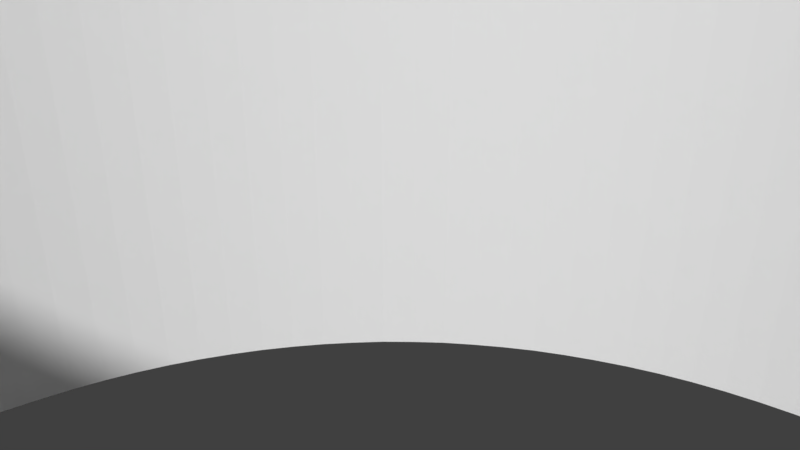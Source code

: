# Source: skybox.blend  (saved by Blender 2.79.0; exported with 4.5.12 LTS)
import bpy
from mathutils import Matrix  # noqa: F401  (used for matrix-valued properties, if any)

bpy.ops.wm.read_factory_settings(use_empty=True)
scene = bpy.context.scene
scene.name = 'Scene'

# ---- collections
col_collection_1 = bpy.data.collections.new('Collection 1'); scene.collection.children.link(col_collection_1)

# ---- materials (node trees are filled in below, after node groups)
mat_sky = bpy.data.materials.new('sky')
mat_sky.alpha_threshold = 0.0
mat_sky.use_transparent_shadow = False
mat_sky.roughness = 0.5

# ---- material node trees

# ---- world
world_world = bpy.data.worlds.new('World'); scene.world = world_world
world_world.color = (0.05088, 0.05088, 0.05088)
world_world.use_sun_shadow = False
world_world.sun_shadow_jitter_overblur = 0.0
world_world.cycles.sampling_method = 'MANUAL'

# ---- cameras
cam_camera = bpy.data.cameras.new('Camera')
cam_camera.clip_end = 100.0
cam_camera.lens = 35.0
cam_camera.sensor_width = 32.0
cam_camera.sensor_height = 18.0
cam_camera.ortho_scale = 7.314
cam_camera.dof.focus_distance = 0.0
cam_camera.dof.aperture_fstop = 128.0

# ---- meshes
me_cylinder_001 = bpy.data.meshes.new('Cylinder.001')
me_cylinder_001.from_pydata([(-4.683e-07, 1.7, -0.5685), (-4.683e-07, 1.7, 1.767), (0.08341, 1.698, -0.5685), (0.08341, 1.698, 1.767), (0.1666, 1.692, -0.5685), (0.1666, 1.692, 1.767), (0.2494, 1.682, -0.5685), (0.2494, 1.682, 1.767), (0.3317, 1.667, -0.5685), (0.3317, 1.667, 1.767), (0.4131, 1.649, -0.5685), (0.4131, 1.649, 1.767), (0.4935, 1.627, -0.5685), (0.4935, 1.627, 1.767), (0.5727, 1.601, -0.5685), (0.5727, 1.601, 1.767), (0.6506, 1.571, -0.5685), (0.6506, 1.571, 1.767), (0.7268, 1.537, -0.5685), (0.7268, 1.537, 1.767), (0.8014, 1.499, -0.5685), (0.8014, 1.499, 1.767), (0.874, 1.458, -0.5685), (0.874, 1.458, 1.767), (0.9445, 1.413, -0.5685), (0.9445, 1.413, 1.767), (1.013, 1.365, -0.5685), (1.013, 1.365, 1.767), (1.078, 1.314, -0.5685), (1.078, 1.314, 1.767), (1.142, 1.26, -0.5685), (1.142, 1.26, 1.767), (1.202, 1.202, -0.5685), (1.202, 1.202, 1.767), (1.26, 1.142, -0.5685), (1.26, 1.142, 1.767), (1.314, 1.078, -0.5685), (1.314, 1.078, 1.767), (1.365, 1.013, -0.5685), (1.365, 1.013, 1.767), (1.413, 0.9445, -0.5685), (1.413, 0.9445, 1.767), (1.458, 0.874, -0.5685), (1.458, 0.874, 1.767), (1.499, 0.8014, -0.5685), (1.499, 0.8014, 1.767), (1.537, 0.7268, -0.5685), (1.537, 0.7268, 1.767), (1.571, 0.6506, -0.5685), (1.571, 0.6506, 1.767), (1.601, 0.5727, -0.5685), (1.601, 0.5727, 1.767), (1.627, 0.4935, -0.5685), (1.627, 0.4935, 1.767), (1.649, 0.4131, -0.5685), (1.649, 0.4131, 1.767), (1.667, 0.3317, -0.5685), (1.667, 0.3317, 1.767), (1.682, 0.2494, -0.5685), (1.682, 0.2494, 1.767), (1.692, 0.1666, -0.5685), (1.692, 0.1666, 1.767), (1.698, 0.08341, -0.5685), (1.698, 0.08341, 1.767), (1.7, -4.143e-07, -0.5685), (1.7, -4.143e-07, 1.767), (1.698, -0.08342, -0.5685), (1.698, -0.08342, 1.767), (1.692, -0.1666, -0.5685), (1.692, -0.1666, 1.767), (1.682, -0.2494, -0.5685), (1.682, -0.2494, 1.767), (1.667, -0.3317, -0.5685), (1.667, -0.3317, 1.767), (1.649, -0.4131, -0.5685), (1.649, -0.4131, 1.767), (1.627, -0.4935, -0.5685), (1.627, -0.4935, 1.767), (1.601, -0.5727, -0.5685), (1.601, -0.5727, 1.767), (1.571, -0.6506, -0.5685), (1.571, -0.6506, 1.767), (1.537, -0.7268, -0.5685), (1.537, -0.7268, 1.767), (1.499, -0.8014, -0.5685), (1.499, -0.8014, 1.767), (1.458, -0.874, -0.5685), (1.458, -0.874, 1.767), (1.413, -0.9445, -0.5685), (1.413, -0.9445, 1.767), (1.365, -1.013, -0.5685), (1.365, -1.013, 1.767), (1.314, -1.078, -0.5685), (1.314, -1.078, 1.767), (1.26, -1.142, -0.5685), (1.26, -1.142, 1.767), (1.202, -1.202, -0.5685), (1.202, -1.202, 1.767), (1.142, -1.26, -0.5685), (1.142, -1.26, 1.767), (1.078, -1.314, -0.5685), (1.078, -1.314, 1.767), (1.013, -1.365, -0.5685), (1.013, -1.365, 1.767), (0.9445, -1.413, -0.5685), (0.9445, -1.413, 1.767), (0.874, -1.458, -0.5685), (0.874, -1.458, 1.767), (0.8014, -1.499, -0.5685), (0.8014, -1.499, 1.767), (0.7268, -1.537, -0.5685), (0.7268, -1.537, 1.767), (0.6506, -1.571, -0.5685), (0.6506, -1.571, 1.767), (0.5727, -1.601, -0.5685), (0.5727, -1.601, 1.767), (0.4935, -1.627, -0.5685), (0.4935, -1.627, 1.767), (0.4131, -1.649, -0.5685), (0.4131, -1.649, 1.767), (0.3317, -1.667, -0.5685), (0.3317, -1.667, 1.767), (0.2494, -1.682, -0.5685), (0.2494, -1.682, 1.767), (0.1666, -1.692, -0.5685), (0.1666, -1.692, 1.767), (0.08342, -1.698, -0.5685), (0.08342, -1.698, 1.767), (2.626e-06, -1.7, -0.5685), (2.626e-06, -1.7, 1.767), (-0.08341, -1.698, -0.5685), (-0.08341, -1.698, 1.767), (-0.1666, -1.692, -0.5685), (-0.1666, -1.692, 1.767), (-0.2494, -1.682, -0.5685), (-0.2494, -1.682, 1.767), (-0.3317, -1.667, -0.5685), (-0.3317, -1.667, 1.767), (-0.4131, -1.649, -0.5685), (-0.4131, -1.649, 1.767), (-0.4935, -1.627, -0.5685), (-0.4935, -1.627, 1.767), (-0.5727, -1.601, -0.5685), (-0.5727, -1.601, 1.767), (-0.6506, -1.571, -0.5685), (-0.6506, -1.571, 1.767), (-0.7268, -1.537, -0.5685), (-0.7268, -1.537, 1.767), (-0.8014, -1.499, -0.5685), (-0.8014, -1.499, 1.767), (-0.874, -1.458, -0.5685), (-0.874, -1.458, 1.767), (-0.9445, -1.414, -0.5685), (-0.9445, -1.414, 1.767), (-1.013, -1.365, -0.5685), (-1.013, -1.365, 1.767), (-1.078, -1.314, -0.5685), (-1.078, -1.314, 1.767), (-1.142, -1.26, -0.5685), (-1.142, -1.26, 1.767), (-1.202, -1.202, -0.5685), (-1.202, -1.202, 1.767), (-1.26, -1.142, -0.5685), (-1.26, -1.142, 1.767), (-1.314, -1.078, -0.5685), (-1.314, -1.078, 1.767), (-1.365, -1.013, -0.5685), (-1.365, -1.013, 1.767), (-1.413, -0.9445, -0.5685), (-1.413, -0.9445, 1.767), (-1.458, -0.874, -0.5685), (-1.458, -0.874, 1.767), (-1.499, -0.8014, -0.5685), (-1.499, -0.8014, 1.767), (-1.537, -0.7268, -0.5685), (-1.537, -0.7268, 1.767), (-1.571, -0.6506, -0.5685), (-1.571, -0.6506, 1.767), (-1.601, -0.5727, -0.5685), (-1.601, -0.5727, 1.767), (-1.627, -0.4935, -0.5685), (-1.627, -0.4935, 1.767), (-1.649, -0.4131, -0.5685), (-1.649, -0.4131, 1.767), (-1.667, -0.3317, -0.5685), (-1.667, -0.3317, 1.767), (-1.682, -0.2494, -0.5685), (-1.682, -0.2494, 1.767), (-1.692, -0.1666, -0.5685), (-1.692, -0.1666, 1.767), (-1.698, -0.08342, -0.5685), (-1.698, -0.08342, 1.767), (-1.7, -2.144e-06, -0.5685), (-1.7, -2.144e-06, 1.767), (-1.698, 0.08341, -0.5685), (-1.698, 0.08341, 1.767), (-1.692, 0.1666, -0.5685), (-1.692, 0.1666, 1.767), (-1.682, 0.2494, -0.5685), (-1.682, 0.2494, 1.767), (-1.667, 0.3317, -0.5685), (-1.667, 0.3317, 1.767), (-1.649, 0.4131, -0.5685), (-1.649, 0.4131, 1.767), (-1.627, 0.4935, -0.5685), (-1.627, 0.4935, 1.767), (-1.601, 0.5727, -0.5685), (-1.601, 0.5727, 1.767), (-1.571, 0.6506, -0.5685), (-1.571, 0.6506, 1.767), (-1.537, 0.7268, -0.5685), (-1.537, 0.7268, 1.767), (-1.499, 0.8014, -0.5685), (-1.499, 0.8014, 1.767), (-1.458, 0.874, -0.5685), (-1.458, 0.874, 1.767), (-1.413, 0.9445, -0.5685), (-1.413, 0.9445, 1.767), (-1.365, 1.013, -0.5685), (-1.365, 1.013, 1.767), (-1.314, 1.078, -0.5685), (-1.314, 1.078, 1.767), (-1.26, 1.142, -0.5685), (-1.26, 1.142, 1.767), (-1.202, 1.202, -0.5685), (-1.202, 1.202, 1.767), (-1.142, 1.26, -0.5685), (-1.142, 1.26, 1.767), (-1.078, 1.314, -0.5685), (-1.078, 1.314, 1.767), (-1.013, 1.365, -0.5685), (-1.013, 1.365, 1.767), (-0.9445, 1.414, -0.5685), (-0.9445, 1.414, 1.767), (-0.874, 1.458, -0.5685), (-0.874, 1.458, 1.767), (-0.8014, 1.499, -0.5685), (-0.8014, 1.499, 1.767), (-0.7268, 1.537, -0.5685), (-0.7268, 1.537, 1.767), (-0.6506, 1.571, -0.5685), (-0.6506, 1.571, 1.767), (-0.5727, 1.601, -0.5685), (-0.5727, 1.601, 1.767), (-0.4935, 1.627, -0.5685), (-0.4935, 1.627, 1.767), (-0.4131, 1.649, -0.5685), (-0.4131, 1.649, 1.767), (-0.3316, 1.667, -0.5685), (-0.3316, 1.667, 1.767), (-0.2494, 1.682, -0.5685), (-0.2494, 1.682, 1.767), (-0.1666, 1.692, -0.5685), (-0.1666, 1.692, 1.767), (-0.08341, 1.698, -0.5685), (-0.08341, 1.698, 1.767)], [], [(0, 2, 3, 1), (2, 4, 5, 3), (4, 6, 7, 5), (6, 8, 9, 7), (8, 10, 11, 9), (10, 12, 13, 11), (12, 14, 15, 13), (14, 16, 17, 15), (16, 18, 19, 17), (18, 20, 21, 19), (20, 22, 23, 21), (22, 24, 25, 23), (24, 26, 27, 25), (26, 28, 29, 27), (28, 30, 31, 29), (30, 32, 33, 31), (32, 34, 35, 33), (34, 36, 37, 35), (36, 38, 39, 37), (38, 40, 41, 39), (40, 42, 43, 41), (42, 44, 45, 43), (44, 46, 47, 45), (46, 48, 49, 47), (48, 50, 51, 49), (50, 52, 53, 51), (52, 54, 55, 53), (54, 56, 57, 55), (56, 58, 59, 57), (58, 60, 61, 59), (60, 62, 63, 61), (62, 64, 65, 63), (64, 66, 67, 65), (66, 68, 69, 67), (68, 70, 71, 69), (70, 72, 73, 71), (72, 74, 75, 73), (74, 76, 77, 75), (76, 78, 79, 77), (78, 80, 81, 79), (80, 82, 83, 81), (82, 84, 85, 83), (84, 86, 87, 85), (86, 88, 89, 87), (88, 90, 91, 89), (90, 92, 93, 91), (92, 94, 95, 93), (94, 96, 97, 95), (96, 98, 99, 97), (98, 100, 101, 99), (100, 102, 103, 101), (102, 104, 105, 103), (104, 106, 107, 105), (106, 108, 109, 107), (108, 110, 111, 109), (110, 112, 113, 111), (112, 114, 115, 113), (114, 116, 117, 115), (116, 118, 119, 117), (118, 120, 121, 119), (120, 122, 123, 121), (122, 124, 125, 123), (124, 126, 127, 125), (126, 128, 129, 127), (128, 130, 131, 129), (130, 132, 133, 131), (132, 134, 135, 133), (134, 136, 137, 135), (136, 138, 139, 137), (138, 140, 141, 139), (140, 142, 143, 141), (142, 144, 145, 143), (144, 146, 147, 145), (146, 148, 149, 147), (148, 150, 151, 149), (150, 152, 153, 151), (152, 154, 155, 153), (154, 156, 157, 155), (156, 158, 159, 157), (158, 160, 161, 159), (160, 162, 163, 161), (162, 164, 165, 163), (164, 166, 167, 165), (166, 168, 169, 167), (168, 170, 171, 169), (170, 172, 173, 171), (172, 174, 175, 173), (174, 176, 177, 175), (176, 178, 179, 177), (178, 180, 181, 179), (180, 182, 183, 181), (182, 184, 185, 183), (184, 186, 187, 185), (186, 188, 189, 187), (188, 190, 191, 189), (190, 192, 193, 191), (192, 194, 195, 193), (194, 196, 197, 195), (196, 198, 199, 197), (198, 200, 201, 199), (200, 202, 203, 201), (202, 204, 205, 203), (204, 206, 207, 205), (206, 208, 209, 207), (208, 210, 211, 209), (210, 212, 213, 211), (212, 214, 215, 213), (214, 216, 217, 215), (216, 218, 219, 217), (218, 220, 221, 219), (220, 222, 223, 221), (222, 224, 225, 223), (224, 226, 227, 225), (226, 228, 229, 227), (228, 230, 231, 229), (230, 232, 233, 231), (232, 234, 235, 233), (234, 236, 237, 235), (236, 238, 239, 237), (238, 240, 241, 239), (240, 242, 243, 241), (242, 244, 245, 243), (244, 246, 247, 245), (246, 248, 249, 247), (248, 250, 251, 249), (250, 252, 253, 251), (252, 254, 255, 253), (254, 0, 1, 255)])
_uv = me_cylinder_001.uv_layers.new(name='UVMap')
_uv.uv.foreach_set('vector', [0.9868, 0.3509, 0.979, 0.3509, 0.9829, 0.6592, 0.9907, 0.6592, 0.979, 0.3509, 0.9712, 0.3509, 0.9751, 0.6592, 0.9829, 0.6592, 0.9712, 0.3509, 0.9634, 0.3509, 0.9673, 0.6592, 0.9751, 0.6592, 0.9634, 0.3509, 0.9555, 0.3509, 0.9594, 0.6592, 0.9673, 0.6592, 0.9555, 0.3509, 0.9477, 0.3509, 0.9516, 0.6592, 0.9594, 0.6592, 0.9477, 0.3509, 0.9399, 0.3509, 0.9438, 0.6592, 0.9516, 0.6592, 0.9399, 0.3509, 0.9321, 0.3509, 0.936, 0.6592, 0.9438, 0.6592, 0.9321, 0.3509, 0.9243, 0.3509, 0.9282, 0.6592, 0.936, 0.6592, 0.9243, 0.3509, 0.9165, 0.3509, 0.9204, 0.6592, 0.9282, 0.6592, 0.9165, 0.3509, 0.9087, 0.3509, 0.9126, 0.6592, 0.9204, 0.6592, 0.9087, 0.3509, 0.9009, 0.3509, 0.9048, 0.6592, 0.9126, 0.6592, 0.9009, 0.3509, 0.893, 0.3509, 0.8969, 0.6592, 0.9048, 0.6592, 0.893, 0.3509, 0.8852, 0.3509, 0.8891, 0.6592, 0.8969, 0.6592, 0.8852, 0.3509, 0.8774, 0.3509, 0.8813, 0.6592, 0.8891, 0.6592, 0.8774, 0.3509, 0.8696, 0.3509, 0.8735, 0.6592, 0.8813, 0.6592, 0.8696, 0.3509, 0.8618, 0.3509, 0.8657, 0.6592, 0.8735, 0.6592, 0.8618, 0.3509, 0.854, 0.3509, 0.8579, 0.6592, 0.8657, 0.6592, 0.854, 0.3509, 0.8462, 0.3509, 0.8501, 0.6592, 0.8579, 0.6592, 0.8462, 0.3509, 0.8384, 0.3509, 0.8423, 0.6592, 0.8501, 0.6592, 0.8384, 0.3509, 0.8305, 0.3509, 0.8344, 0.6592, 0.8423, 0.6592, 0.8305, 0.3509, 0.8227, 0.3509, 0.8266, 0.6592, 0.8344, 0.6592, 0.8227, 0.3509, 0.8149, 0.3509, 0.8188, 0.6592, 0.8266, 0.6592, 0.8149, 0.3509, 0.8071, 0.3509, 0.811, 0.6592, 0.8188, 0.6592, 0.8071, 0.3509, 0.7993, 0.3509, 0.8032, 0.6592, 0.811, 0.6592, 0.7993, 0.3509, 0.7915, 0.3509, 0.7954, 0.6592, 0.8032, 0.6592, 0.7915, 0.3509, 0.7837, 0.3509, 0.7876, 0.6592, 0.7954, 0.6592, 0.7837, 0.3509, 0.7759, 0.3509, 0.7798, 0.6592, 0.7876, 0.6592, 0.7759, 0.3509, 0.768, 0.3509, 0.7719, 0.6592, 0.7798, 0.6592, 0.768, 0.3509, 0.7602, 0.3509, 0.7641, 0.6592, 0.7719, 0.6592, 0.7602, 0.3509, 0.7524, 0.3509, 0.7563, 0.6592, 0.7641, 0.6592, 0.7524, 0.3509, 0.7446, 0.3509, 0.7485, 0.6592, 0.7563, 0.6592, 0.7446, 0.3509, 0.7368, 0.3509, 0.7407, 0.6592, 0.7485, 0.6592, 0.7368, 0.3509, 0.729, 0.3509, 0.7329, 0.6592, 0.7407, 0.6592, 0.729, 0.3509, 0.7212, 0.3509, 0.7251, 0.6592, 0.7329, 0.6592, 0.7212, 0.3509, 0.7134, 0.3509, 0.7173, 0.6592, 0.7251, 0.6592, 0.7134, 0.3509, 0.7055, 0.3509, 0.7094, 0.6592, 0.7173, 0.6592, 0.7055, 0.3509, 0.6977, 0.3509, 0.7016, 0.6592, 0.7094, 0.6592, 0.6977, 0.3509, 0.6899, 0.3509, 0.6938, 0.6592, 0.7016, 0.6592, 0.6899, 0.3509, 0.6821, 0.3509, 0.686, 0.6592, 0.6938, 0.6592, 0.6821, 0.3509, 0.6743, 0.3509, 0.6782, 0.6592, 0.686, 0.6592, 0.6743, 0.3509, 0.6665, 0.3509, 0.6704, 0.6592, 0.6782, 0.6592, 0.6665, 0.3509, 0.6587, 0.3509, 0.6626, 0.6592, 0.6704, 0.6592, 0.6587, 0.3509, 0.6509, 0.3509, 0.6548, 0.6592, 0.6626, 0.6592, 0.6509, 0.3509, 0.643, 0.3509, 0.6469, 0.6592, 0.6548, 0.6592, 0.643, 0.3509, 0.6352, 0.3509, 0.6391, 0.6592, 0.6469, 0.6592, 0.6352, 0.3509, 0.6274, 0.3509, 0.6313, 0.6592, 0.6391, 0.6592, 0.6274, 0.3509, 0.6196, 0.3509, 0.6235, 0.6592, 0.6313, 0.6592, 0.6196, 0.3509, 0.6118, 0.3509, 0.6157, 0.6592, 0.6235, 0.6592, 0.6118, 0.3509, 0.604, 0.3509, 0.6079, 0.6592, 0.6157, 0.6592, 0.604, 0.3509, 0.5962, 0.3509, 0.6001, 0.6592, 0.6079, 0.6592, 0.5962, 0.3509, 0.5884, 0.3509, 0.5923, 0.6592, 0.6001, 0.6592, 0.5884, 0.3509, 0.5805, 0.3509, 0.5844, 0.6592, 0.5923, 0.6592, 0.5805, 0.3509, 0.5727, 0.3509, 0.5766, 0.6592, 0.5844, 0.6592, 0.5727, 0.3509, 0.5649, 0.3509, 0.5688, 0.6592, 0.5766, 0.6592, 0.5649, 0.3509, 0.5571, 0.3509, 0.561, 0.6592, 0.5688, 0.6592, 0.5571, 0.3509, 0.5493, 0.3509, 0.5532, 0.6592, 0.561, 0.6592, 0.5493, 0.3509, 0.5415, 0.3509, 0.5454, 0.6592, 0.5532, 0.6592, 0.5415, 0.3509, 0.5337, 0.3509, 0.5376, 0.6592, 0.5454, 0.6592, 0.5337, 0.3509, 0.5259, 0.3509, 0.5298, 0.6592, 0.5376, 0.6592, 0.5259, 0.3509, 0.518, 0.3509, 0.5219, 0.6592, 0.5298, 0.6592, 0.518, 0.3509, 0.5102, 0.3509, 0.5141, 0.6592, 0.5219, 0.6592, 0.5102, 0.3509, 0.5024, 0.3509, 0.5063, 0.6592, 0.5141, 0.6592, 0.5024, 0.3509, 0.4946, 0.3509, 0.4985, 0.6592, 0.5063, 0.6592, 0.4946, 0.3509, 0.4868, 0.3509, 0.4907, 0.6592, 0.4985, 0.6592, 0.4868, 0.3509, 0.479, 0.3509, 0.4829, 0.6592, 0.4907, 0.6592, 0.479, 0.3509, 0.4712, 0.3509, 0.4751, 0.6592, 0.4829, 0.6592, 0.4712, 0.3509, 0.4634, 0.3509, 0.4673, 0.6592, 0.4751, 0.6592, 0.4634, 0.3509, 0.4555, 0.3509, 0.4594, 0.6592, 0.4673, 0.6592, 0.4555, 0.3509, 0.4477, 0.3509, 0.4516, 0.6592, 0.4594, 0.6592, 0.4477, 0.3509, 0.4399, 0.3509, 0.4438, 0.6592, 0.4516, 0.6592, 0.4399, 0.3509, 0.4321, 0.3509, 0.436, 0.6592, 0.4438, 0.6592, 0.4321, 0.3509, 0.4243, 0.3509, 0.4282, 0.6592, 0.436, 0.6592, 0.4243, 0.3509, 0.4165, 0.3509, 0.4204, 0.6592, 0.4282, 0.6592, 0.4165, 0.3509, 0.4087, 0.3509, 0.4126, 0.6592, 0.4204, 0.6592, 0.4087, 0.3509, 0.4009, 0.3509, 0.4048, 0.6592, 0.4126, 0.6592, 0.4009, 0.3509, 0.393, 0.3509, 0.3969, 0.6592, 0.4048, 0.6592, 0.393, 0.3509, 0.3852, 0.3509, 0.3891, 0.6592, 0.3969, 0.6592, 0.3852, 0.3509, 0.3774, 0.3509, 0.3813, 0.6592, 0.3891, 0.6592, 0.3774, 0.3509, 0.3696, 0.3509, 0.3735, 0.6592, 0.3813, 0.6592, 0.3696, 0.3509, 0.3618, 0.3509, 0.3657, 0.6592, 0.3735, 0.6592, 0.3618, 0.3509, 0.354, 0.3509, 0.3579, 0.6592, 0.3657, 0.6592, 0.354, 0.3509, 0.3462, 0.3509, 0.3501, 0.6592, 0.3579, 0.6592, 0.3462, 0.3509, 0.3384, 0.3509, 0.3423, 0.6592, 0.3501, 0.6592, 0.3384, 0.3509, 0.3305, 0.3509, 0.3344, 0.6592, 0.3423, 0.6592, 0.3305, 0.3509, 0.3227, 0.3509, 0.3266, 0.6592, 0.3344, 0.6592, 0.3227, 0.3509, 0.3149, 0.3509, 0.3188, 0.6592, 0.3266, 0.6592, 0.3149, 0.3509, 0.3071, 0.3509, 0.311, 0.6592, 0.3188, 0.6592, 0.3071, 0.3509, 0.2993, 0.3509, 0.3032, 0.6592, 0.311, 0.6592, 0.2993, 0.3509, 0.2915, 0.3509, 0.2954, 0.6592, 0.3032, 0.6592, 0.2915, 0.3509, 0.2837, 0.3509, 0.2876, 0.6592, 0.2954, 0.6592, 0.2837, 0.3509, 0.2759, 0.3509, 0.2798, 0.6592, 0.2876, 0.6592, 0.2759, 0.3509, 0.268, 0.3509, 0.2719, 0.6592, 0.2798, 0.6592, 0.268, 0.3509, 0.2602, 0.3509, 0.2641, 0.6592, 0.2719, 0.6592, 0.2602, 0.3509, 0.2524, 0.3509, 0.2563, 0.6592, 0.2641, 0.6592, 0.2524, 0.3509, 0.2446, 0.3509, 0.2485, 0.6592, 0.2563, 0.6592, 0.2446, 0.3509, 0.2368, 0.3509, 0.2407, 0.6592, 0.2485, 0.6592, 0.2368, 0.3509, 0.229, 0.3509, 0.2329, 0.6592, 0.2407, 0.6592, 0.229, 0.3509, 0.2212, 0.3509, 0.2251, 0.6592, 0.2329, 0.6592, 0.2212, 0.3509, 0.2134, 0.3509, 0.2173, 0.6592, 0.2251, 0.6592, 0.2134, 0.3509, 0.2055, 0.3509, 0.2094, 0.6592, 0.2173, 0.6592, 0.2055, 0.3509, 0.1977, 0.3509, 0.2016, 0.6592, 0.2094, 0.6592, 0.1977, 0.3509, 0.1899, 0.3509, 0.1938, 0.6592, 0.2016, 0.6592, 0.1899, 0.3509, 0.1821, 0.3509, 0.186, 0.6592, 0.1938, 0.6592, 0.1821, 0.3509, 0.1743, 0.3509, 0.1782, 0.6592, 0.186, 0.6592, 0.1743, 0.3509, 0.1665, 0.3509, 0.1704, 0.6592, 0.1782, 0.6592, 0.1665, 0.3509, 0.1587, 0.3509, 0.1626, 0.6592, 0.1704, 0.6592, 0.1587, 0.3509, 0.1509, 0.3509, 0.1548, 0.6592, 0.1626, 0.6592, 0.1509, 0.3509, 0.143, 0.3509, 0.1469, 0.6592, 0.1548, 0.6592, 0.143, 0.3509, 0.1352, 0.3509, 0.1391, 0.6592, 0.1469, 0.6592, 0.1352, 0.3509, 0.1274, 0.3509, 0.1313, 0.6592, 0.1391, 0.6592, 0.1274, 0.3509, 0.1196, 0.3509, 0.1235, 0.6592, 0.1313, 0.6592, 0.1196, 0.3509, 0.1118, 0.3509, 0.1157, 0.6592, 0.1235, 0.6592, 0.1118, 0.3509, 0.104, 0.3509, 0.1079, 0.6592, 0.1157, 0.6592, 0.104, 0.3509, 0.09617, 0.3509, 0.1001, 0.6592, 0.1079, 0.6592, 0.09617, 0.3509, 0.08835, 0.3509, 0.09226, 0.6592, 0.1001, 0.6592, 0.08835, 0.3509, 0.08054, 0.3509, 0.08445, 0.6592, 0.09226, 0.6592, 0.08054, 0.3509, 0.07273, 0.3509, 0.07664, 0.6592, 0.08445, 0.6592, 0.07273, 0.3509, 0.06492, 0.3509, 0.06882, 0.6592, 0.07664, 0.6592, 0.06492, 0.3509, 0.0571, 0.3509, 0.06101, 0.6592, 0.06882, 0.6592, 0.0571, 0.3509, 0.04929, 0.3509, 0.0532, 0.6592, 0.06101, 0.6592, 0.04929, 0.3509, 0.04148, 0.3509, 0.04539, 0.6592, 0.0532, 0.6592, 0.04148, 0.3509, 0.03367, 0.3509, 0.03757, 0.6592, 0.04539, 0.6592, 0.03367, 0.3509, 0.02585, 0.3509, 0.02976, 0.6592, 0.03757, 0.6592, 0.02585, 0.3509, 0.01804, 0.3509, 0.02195, 0.6592, 0.02976, 0.6592, 0.01804, 0.3509, 0.01023, 0.3509, 0.01414, 0.6592, 0.02195, 0.6592, 0.01023, 0.3509, 0.002417, 0.3509, 0.006323, 0.6592, 0.01414, 0.6592, 0.002417, 0.3509, -0.005395, 0.3509, -0.001489, 0.6592, 0.006323, 0.6592, 0.9946, 0.3509, 0.9868, 0.3509, 0.9907, 0.6592, 0.9985, 0.6592])
me_cylinder_001.materials.append(mat_sky)
me_cylinder_001.use_remesh_preserve_volume = False
me_cylinder_001.use_remesh_preserve_attributes = False
me_cylinder_001.use_mirror_vertex_groups = False
me_cylinder_001.update()

# ---- objects
ob_cylinder_001 = bpy.data.objects.new('Cylinder.001', me_cylinder_001)
ob_camera = bpy.data.objects.new('Camera', cam_camera)

# ---- transforms, parenting, visibility, modifiers, constraints
ob_cylinder_001.location = (0.01602, 0.01068, -18.0)
ob_cylinder_001.scale = (28.67, 28.67, 28.67)
ob_cylinder_001.lineart.crease_threshold = 0.0
ob_camera.location = (7.481, -6.508, 5.344)
ob_camera.rotation_euler = (1.109, 0.0, 0.8149)
ob_camera.lock_rotations_4d = False
ob_camera.empty_display_type = 'ARROWS'
ob_camera.color = (0.0, 0.0, 0.0, 0.0)
ob_camera.display_type = 'WIRE'
ob_camera.lineart.crease_threshold = 0.0

# ---- collection membership
col_collection_1.objects.link(ob_cylinder_001)
col_collection_1.objects.link(ob_camera)

# ---- scene / render settings (as saved in the file)
scene.camera = ob_camera
scene.frame_start = 1; scene.frame_end = 250; scene.frame_set(1)
scene.render.engine = 'BLENDER_EEVEE_NEXT'
scene.render.resolution_percentage = 50
scene.render.dither_intensity = 0.0
scene.cycles.use_denoising = False
scene.cycles.samples = 128
scene.cycles.sampling_pattern = 'TABULATED_SOBOL'
scene.cycles.use_adaptive_sampling = False
scene.cycles.use_light_tree = False
scene.cycles.blur_glossy = 0.0
scene.cycles.sample_clamp_indirect = 0.0
scene.view_settings.view_transform = 'Standard'
bpy.context.view_layer.update()

# ---- added for rendering (the .blend has no usable light): sun
light_auto_sun = bpy.data.lights.new('AutoSun', 'SUN')
light_auto_sun.energy = 3.0
light_auto_sun.angle = 0.0523599
ob_auto_sun = bpy.data.objects.new('AutoSun', light_auto_sun)
scene.collection.objects.link(ob_auto_sun)
ob_auto_sun.rotation_euler = (0.872665, 0.174533, 0.523599)
bpy.context.view_layer.update()
